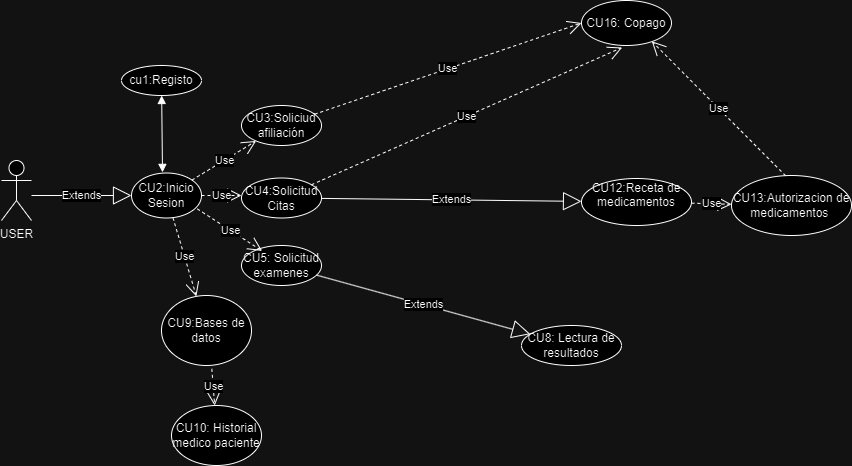

The diagram above was exported from draw.io. Its source (the exported page's mxGraphModel, read from the mxfile embedded in the PNG):
<mxGraphModel dx="996" dy="372" grid="1" gridSize="10" guides="1" tooltips="1" connect="1" arrows="1" fold="1" page="1" pageScale="1" pageWidth="200000" pageHeight="200000" math="0" shadow="0">
  <root>
    <mxCell id="rN9Azcau8fFEEphBLJp2-0" />
    <mxCell id="rN9Azcau8fFEEphBLJp2-1" parent="rN9Azcau8fFEEphBLJp2-0" />
    <mxCell id="rN9Azcau8fFEEphBLJp2-2" value="&lt;font style=&quot;vertical-align: inherit;&quot;&gt;&lt;font style=&quot;vertical-align: inherit;&quot;&gt;USER&lt;/font&gt;&lt;/font&gt;" style="shape=umlActor;verticalLabelPosition=bottom;verticalAlign=top;html=1;" parent="rN9Azcau8fFEEphBLJp2-1" vertex="1">
      <mxGeometry x="40" y="335" width="30" height="60" as="geometry" />
    </mxCell>
    <mxCell id="rN9Azcau8fFEEphBLJp2-3" value="CU2:Inicio Sesion" style="ellipse;whiteSpace=wrap;html=1;" parent="rN9Azcau8fFEEphBLJp2-1" vertex="1">
      <mxGeometry x="170" y="347.5" width="70" height="45" as="geometry" />
    </mxCell>
    <mxCell id="rN9Azcau8fFEEphBLJp2-4" value="cu1:Registo" style="ellipse;whiteSpace=wrap;html=1;" parent="rN9Azcau8fFEEphBLJp2-1" vertex="1">
      <mxGeometry x="160" y="240" width="80" height="30" as="geometry" />
    </mxCell>
    <mxCell id="rN9Azcau8fFEEphBLJp2-5" value="" style="endArrow=block;startArrow=block;endFill=1;startFill=1;html=1;rounded=0;entryX=0.443;entryY=-0.014;entryDx=0;entryDy=0;entryPerimeter=0;" parent="rN9Azcau8fFEEphBLJp2-1" source="rN9Azcau8fFEEphBLJp2-4" target="rN9Azcau8fFEEphBLJp2-3" edge="1">
      <mxGeometry width="160" relative="1" as="geometry">
        <mxPoint x="200" y="210" as="sourcePoint" />
        <mxPoint x="200" y="370" as="targetPoint" />
      </mxGeometry>
    </mxCell>
    <mxCell id="rN9Azcau8fFEEphBLJp2-6" value="CU3:Soliciud afiliación" style="ellipse;whiteSpace=wrap;html=1;" parent="rN9Azcau8fFEEphBLJp2-1" vertex="1">
      <mxGeometry x="280" y="280" width="80" height="40" as="geometry" />
    </mxCell>
    <mxCell id="rN9Azcau8fFEEphBLJp2-7" value="CU4:Solicitud Citas" style="ellipse;whiteSpace=wrap;html=1;" parent="rN9Azcau8fFEEphBLJp2-1" vertex="1">
      <mxGeometry x="280" y="352.5" width="80" height="40" as="geometry" />
    </mxCell>
    <mxCell id="rN9Azcau8fFEEphBLJp2-8" value="CU5: Solicitud examenes" style="ellipse;whiteSpace=wrap;html=1;" parent="rN9Azcau8fFEEphBLJp2-1" vertex="1">
      <mxGeometry x="280" y="420" width="80" height="40" as="geometry" />
    </mxCell>
    <mxCell id="rN9Azcau8fFEEphBLJp2-10" value="Extends" style="endArrow=block;endSize=16;endFill=0;html=1;rounded=0;" parent="rN9Azcau8fFEEphBLJp2-1" edge="1">
      <mxGeometry width="160" relative="1" as="geometry">
        <mxPoint x="70" y="370" as="sourcePoint" />
        <mxPoint x="170" y="370" as="targetPoint" />
      </mxGeometry>
    </mxCell>
    <mxCell id="rN9Azcau8fFEEphBLJp2-11" value="Use" style="endArrow=open;endSize=12;dashed=1;html=1;rounded=0;" parent="rN9Azcau8fFEEphBLJp2-1" source="rN9Azcau8fFEEphBLJp2-3" edge="1">
      <mxGeometry width="160" relative="1" as="geometry">
        <mxPoint x="240" y="370" as="sourcePoint" />
        <mxPoint x="280" y="370" as="targetPoint" />
      </mxGeometry>
    </mxCell>
    <mxCell id="rN9Azcau8fFEEphBLJp2-12" value="Use" style="endArrow=open;endSize=12;dashed=1;html=1;rounded=0;" parent="rN9Azcau8fFEEphBLJp2-1" source="rN9Azcau8fFEEphBLJp2-3" target="rN9Azcau8fFEEphBLJp2-6" edge="1">
      <mxGeometry width="160" relative="1" as="geometry">
        <mxPoint x="240" y="370" as="sourcePoint" />
        <mxPoint x="400" y="370" as="targetPoint" />
      </mxGeometry>
    </mxCell>
    <mxCell id="rN9Azcau8fFEEphBLJp2-13" value="Use" style="endArrow=open;endSize=12;dashed=1;html=1;rounded=0;exitX=0.94;exitY=0.797;exitDx=0;exitDy=0;exitPerimeter=0;entryX=0.258;entryY=0.136;entryDx=0;entryDy=0;entryPerimeter=0;" parent="rN9Azcau8fFEEphBLJp2-1" source="rN9Azcau8fFEEphBLJp2-3" target="rN9Azcau8fFEEphBLJp2-8" edge="1">
      <mxGeometry width="160" relative="1" as="geometry">
        <mxPoint x="220" y="400" as="sourcePoint" />
        <mxPoint x="280" y="440" as="targetPoint" />
      </mxGeometry>
    </mxCell>
    <mxCell id="rN9Azcau8fFEEphBLJp2-14" value="CU8: Lectura de resultados" style="ellipse;whiteSpace=wrap;html=1;" parent="rN9Azcau8fFEEphBLJp2-1" vertex="1">
      <mxGeometry x="560" y="500" width="100" height="40" as="geometry" />
    </mxCell>
    <mxCell id="rN9Azcau8fFEEphBLJp2-15" value="Extends" style="endArrow=block;endSize=16;endFill=0;html=1;rounded=0;" parent="rN9Azcau8fFEEphBLJp2-1" source="rN9Azcau8fFEEphBLJp2-8" target="rN9Azcau8fFEEphBLJp2-14" edge="1">
      <mxGeometry width="160" relative="1" as="geometry">
        <mxPoint x="360" y="440" as="sourcePoint" />
        <mxPoint x="437.6000847997457" y="469.4000211999364" as="targetPoint" />
      </mxGeometry>
    </mxCell>
    <mxCell id="rN9Azcau8fFEEphBLJp2-16" value="Extends" style="endArrow=block;endSize=16;endFill=0;html=1;rounded=0;" parent="rN9Azcau8fFEEphBLJp2-1" source="rN9Azcau8fFEEphBLJp2-7" target="rN9Azcau8fFEEphBLJp2-27" edge="1">
      <mxGeometry width="160" relative="1" as="geometry">
        <mxPoint x="360" y="372.5" as="sourcePoint" />
        <mxPoint x="430.015617679594" y="370.6248047790051" as="targetPoint" />
      </mxGeometry>
    </mxCell>
    <mxCell id="rN9Azcau8fFEEphBLJp2-21" value="CU9:Bases de datos" style="ellipse;whiteSpace=wrap;html=1;" parent="rN9Azcau8fFEEphBLJp2-1" vertex="1">
      <mxGeometry x="200" y="470" width="90" height="70" as="geometry" />
    </mxCell>
    <mxCell id="rN9Azcau8fFEEphBLJp2-22" value="Use" style="endArrow=open;endSize=12;dashed=1;html=1;rounded=0;" parent="rN9Azcau8fFEEphBLJp2-1" source="rN9Azcau8fFEEphBLJp2-3" target="rN9Azcau8fFEEphBLJp2-21" edge="1">
      <mxGeometry width="160" relative="1" as="geometry">
        <mxPoint x="70" y="519.66" as="sourcePoint" />
        <mxPoint x="230" y="519.66" as="targetPoint" />
      </mxGeometry>
    </mxCell>
    <mxCell id="rN9Azcau8fFEEphBLJp2-23" value="CU10: Historial medico paciente" style="ellipse;whiteSpace=wrap;html=1;" parent="rN9Azcau8fFEEphBLJp2-1" vertex="1">
      <mxGeometry x="210" y="580" width="90" height="60" as="geometry" />
    </mxCell>
    <mxCell id="rN9Azcau8fFEEphBLJp2-24" value="Use" style="endArrow=open;endSize=12;dashed=1;html=1;rounded=0;exitX=0.559;exitY=1.048;exitDx=0;exitDy=0;exitPerimeter=0;" parent="rN9Azcau8fFEEphBLJp2-1" source="rN9Azcau8fFEEphBLJp2-21" target="rN9Azcau8fFEEphBLJp2-23" edge="1">
      <mxGeometry width="160" relative="1" as="geometry">
        <mxPoint x="260" y="550" as="sourcePoint" />
        <mxPoint x="420" y="550" as="targetPoint" />
      </mxGeometry>
    </mxCell>
    <mxCell id="rN9Azcau8fFEEphBLJp2-27" value="CU12:Receta de medicamentos&lt;div&gt;&lt;br&gt;&lt;/div&gt;" style="ellipse;whiteSpace=wrap;html=1;" parent="rN9Azcau8fFEEphBLJp2-1" vertex="1">
      <mxGeometry x="620" y="353" width="110" height="47" as="geometry" />
    </mxCell>
    <mxCell id="rN9Azcau8fFEEphBLJp2-29" value="CU13:Autorizacion de medicamentos&amp;nbsp;" style="ellipse;whiteSpace=wrap;html=1;" parent="rN9Azcau8fFEEphBLJp2-1" vertex="1">
      <mxGeometry x="770" y="350" width="120" height="60" as="geometry" />
    </mxCell>
    <mxCell id="rN9Azcau8fFEEphBLJp2-30" value="Use" style="endArrow=open;endSize=12;dashed=1;html=1;rounded=0;" parent="rN9Azcau8fFEEphBLJp2-1" source="rN9Azcau8fFEEphBLJp2-27" target="rN9Azcau8fFEEphBLJp2-29" edge="1">
      <mxGeometry width="160" relative="1" as="geometry">
        <mxPoint x="690" y="440" as="sourcePoint" />
        <mxPoint x="850" y="440" as="targetPoint" />
      </mxGeometry>
    </mxCell>
    <mxCell id="rN9Azcau8fFEEphBLJp2-33" value="CU16: Copago" style="ellipse;whiteSpace=wrap;html=1;" parent="rN9Azcau8fFEEphBLJp2-1" vertex="1">
      <mxGeometry x="620" y="175" width="90" height="45" as="geometry" />
    </mxCell>
    <mxCell id="rN9Azcau8fFEEphBLJp2-34" value="Use" style="endArrow=open;endSize=12;dashed=1;html=1;rounded=0;entryX=0.452;entryY=1.044;entryDx=0;entryDy=0;entryPerimeter=0;" parent="rN9Azcau8fFEEphBLJp2-1" source="rN9Azcau8fFEEphBLJp2-7" target="rN9Azcau8fFEEphBLJp2-33" edge="1">
      <mxGeometry width="160" relative="1" as="geometry">
        <mxPoint x="501.29999999999995" y="348.9" as="sourcePoint" />
        <mxPoint x="660" y="340" as="targetPoint" />
      </mxGeometry>
    </mxCell>
    <mxCell id="rN9Azcau8fFEEphBLJp2-35" value="Use" style="endArrow=open;endSize=12;dashed=1;html=1;rounded=0;entryX=0;entryY=0.5;entryDx=0;entryDy=0;" parent="rN9Azcau8fFEEphBLJp2-1" source="rN9Azcau8fFEEphBLJp2-6" target="rN9Azcau8fFEEphBLJp2-33" edge="1">
      <mxGeometry width="160" relative="1" as="geometry">
        <mxPoint x="500" y="210" as="sourcePoint" />
        <mxPoint x="660" y="210" as="targetPoint" />
      </mxGeometry>
    </mxCell>
    <mxCell id="rN9Azcau8fFEEphBLJp2-36" value="Use" style="endArrow=open;endSize=12;dashed=1;html=1;rounded=0;entryX=0.781;entryY=0.907;entryDx=0;entryDy=0;entryPerimeter=0;exitX=0.451;exitY=0.005;exitDx=0;exitDy=0;exitPerimeter=0;" parent="rN9Azcau8fFEEphBLJp2-1" source="rN9Azcau8fFEEphBLJp2-29" target="rN9Azcau8fFEEphBLJp2-33" edge="1">
      <mxGeometry width="160" relative="1" as="geometry">
        <mxPoint x="720" y="280" as="sourcePoint" />
        <mxPoint x="880" y="280" as="targetPoint" />
      </mxGeometry>
    </mxCell>
  </root>
</mxGraphModel>